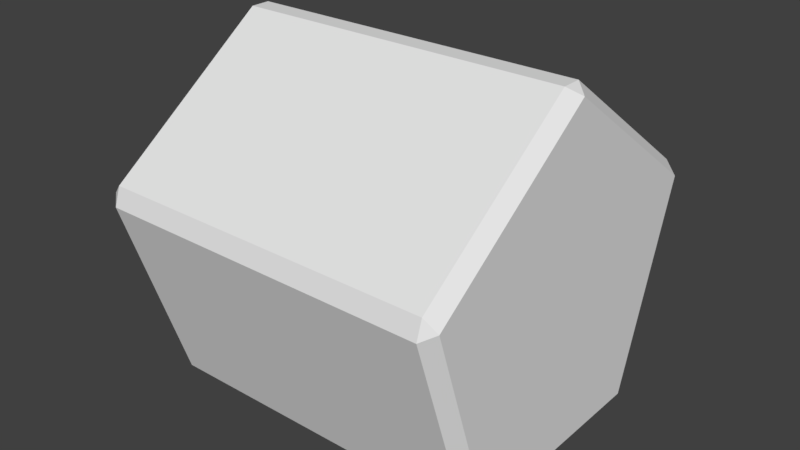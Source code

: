 # Source: pentagone.blend  (saved by Blender 2.79.0; exported with 4.5.12 LTS)
import bpy
from mathutils import Matrix  # noqa: F401  (used for matrix-valued properties, if any)

bpy.ops.wm.read_factory_settings(use_empty=True)
scene = bpy.context.scene
scene.name = 'Scene'

# ---- collections
col_collection_1 = bpy.data.collections.new('Collection 1'); scene.collection.children.link(col_collection_1)

# ---- world
world_world = bpy.data.worlds.new('World'); scene.world = world_world
world_world.color = (0.05088, 0.05088, 0.05088)
world_world.use_sun_shadow = False
world_world.sun_shadow_jitter_overblur = 0.0
world_world.cycles.sampling_method = 'MANUAL'

# ---- meshes
me_cylinder = bpy.data.meshes.new('Cylinder')
me_cylinder.from_pydata([(-1.491, 1.554, 0.3633), (1.491, 1.554, 0.3633), (-1.491, 0.9592, -1.463), (1.491, 0.9592, -1.463), (-1.491, -0.9613, -1.461), (1.491, -0.9613, -1.461), (-1.491, -1.553, 0.3658), (1.491, -1.553, 0.3658), (-1.491, 0.001326, 1.493), (1.491, 0.001326, 1.493)], [], [(0, 1, 3, 2), (2, 3, 5, 4), (4, 5, 7, 6), (3, 1, 9, 7, 5), (6, 7, 9, 8), (8, 9, 1, 0), (0, 2, 4, 6, 8)])
me_cylinder.use_remesh_preserve_volume = False
me_cylinder.use_remesh_preserve_attributes = False
me_cylinder.use_mirror_vertex_groups = False
me_cylinder.update()

# ---- objects
ob_cylinder = bpy.data.objects.new('Cylinder', me_cylinder)

# ---- transforms, parenting, visibility, modifiers, constraints
ob_cylinder.location = (0.0, 0.0, 0.0)
ob_cylinder.lineart.crease_threshold = 0.0
_m = ob_cylinder.modifiers.new('Bevel', 'BEVEL')
_m.limit_method = 'NONE'
_m.spread = 0.0

# ---- collection membership
col_collection_1.objects.link(ob_cylinder)

# ---- scene / render settings (as saved in the file)
scene.frame_start = 1; scene.frame_end = 250; scene.frame_set(1)
scene.render.engine = 'BLENDER_EEVEE_NEXT'
scene.render.resolution_percentage = 50
scene.render.dither_intensity = 0.0
scene.cycles.use_denoising = False
scene.cycles.samples = 128
scene.cycles.sampling_pattern = 'TABULATED_SOBOL'
scene.cycles.use_adaptive_sampling = False
scene.cycles.use_light_tree = False
scene.cycles.blur_glossy = 0.0
scene.cycles.sample_clamp_indirect = 0.0
scene.view_settings.view_transform = 'Standard'
bpy.context.view_layer.update()

# ---- added for rendering (the .blend has no active camera and no usable light): camera, sun
cam_auto = bpy.data.cameras.new('AutoCamera')
cam_auto.lens = 50.0
cam_auto.sensor_width = 36.0
cam_auto.clip_end = 1000.0
ob_auto_camera = bpy.data.objects.new('AutoCamera', cam_auto)
scene.collection.objects.link(ob_auto_camera)
ob_auto_camera.location = (4.76808, -5.72136, 3.80049)
ob_auto_camera.rotation_euler = (1.09748, -7.21219e-08, 0.694738)
scene.camera = ob_auto_camera
light_auto_sun = bpy.data.lights.new('AutoSun', 'SUN')
light_auto_sun.energy = 3.0
light_auto_sun.angle = 0.0523599
ob_auto_sun = bpy.data.objects.new('AutoSun', light_auto_sun)
scene.collection.objects.link(ob_auto_sun)
ob_auto_sun.rotation_euler = (0.872665, 0.174533, 0.523599)
bpy.context.view_layer.update()
